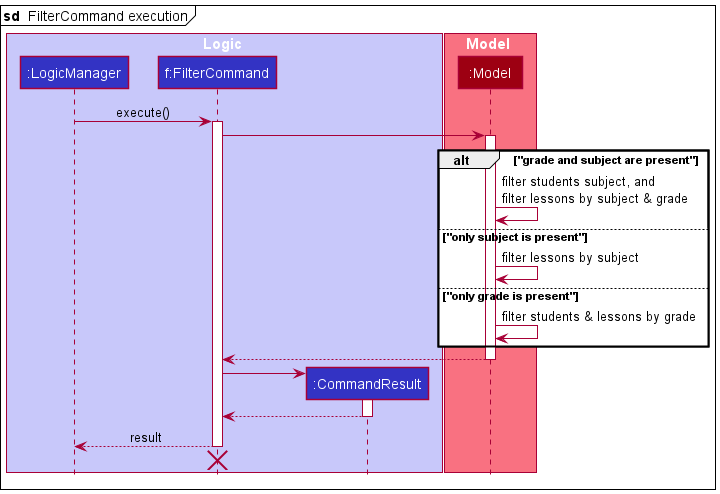

The diagram above was rendered by PlantUML. Its source (embedded in the PNG):
@startuml
!include style.puml

mainframe **sd**  FilterCommand execution

box Logic LOGIC_COLOR_T1
participant ":LogicManager" as LogicManager LOGIC_COLOR
participant "f:FilterCommand" as FilterCommand LOGIC_COLOR
participant ":CommandResult" as CommandResult LOGIC_COLOR
end box

box Model MODEL_COLOR_T1
participant ":Model" as Model MODEL_COLOR
end box

LogicManager -> FilterCommand : execute()
activate FilterCommand

FilterCommand -> Model
activate Model

alt "grade and subject are present"
    Model -> Model : filter students subject, and\nfilter lessons by subject & grade
    
else "only subject is present"
    Model -> Model : filter lessons by subject

else "only grade is present"
    Model -> Model : filter students & lessons by grade
end

Model --> FilterCommand
deactivate Model

create CommandResult
FilterCommand -> CommandResult
activate CommandResult

CommandResult --> FilterCommand
deactivate CommandResult

LogicManager <-- FilterCommand  : result
deactivate FilterCommand

FilterCommand -[hidden]-> LogicManager
destroy FilterCommand
@enduml